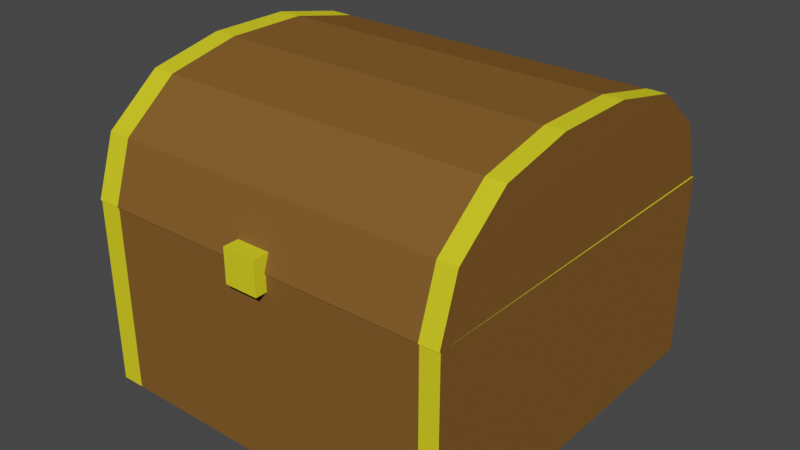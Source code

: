 # Source: Treasure_Chest.blend  (saved by Blender 2.93.20; exported with 4.5.12 LTS)
import bpy
from mathutils import Matrix  # noqa: F401  (used for matrix-valued properties, if any)

bpy.ops.wm.read_factory_settings(use_empty=True)
scene = bpy.context.scene
scene.name = 'Scene'

# ---- collections
col_collection = bpy.data.collections.new('Collection'); scene.collection.children.link(col_collection)

# ---- materials (node trees are filled in below, after node groups)
mat_log = bpy.data.materials.new('Log')
mat_log.use_transparent_shadow = False
mat_log.diffuse_color = (0.2079, 0.09831, 0.02555, 1.0)
mat_log.roughness = 1.0
mat_log.specular_intensity = 0.0
mat_trim = bpy.data.materials.new('Trim')
mat_trim.use_transparent_shadow = False
mat_trim.diffuse_color = (0.8, 0.7229, 0.0209, 1.0)

# ---- material node trees

# ---- world
world_world = bpy.data.worlds.new('World'); scene.world = world_world
world_world.use_nodes = True; world_world.node_tree.nodes.clear()
_N = world_world.node_tree.nodes; _L = world_world.node_tree.links
n0 = _N.new('ShaderNodeOutputWorld'); n0.name = 'World Output'; n0.location = (300, 300)
n1 = _N.new('ShaderNodeBackground'); n1.name = 'Background'; n1.location = (10, 300)
n1.inputs[0].default_value = (0.05088, 0.05088, 0.05088, 1.0)
_L.new(n1.outputs[0], n0.inputs[0])
n0.is_active_output = True
world_world.color = (0.05088, 0.05088, 0.05088)
world_world.use_sun_shadow = False
world_world.sun_shadow_jitter_overblur = 0.0

# ---- meshes
me_cube_002 = bpy.data.meshes.new('Cube.002')
me_cube_002.from_pydata([(-1.0, -1.0, -1.0), (-1.0, -1.0, 0.0), (-1.0, 1.0, -1.0), (1.0, -1.0, -1.0), (1.0, 1.0, -1.0), (1.0, 1.0, 0.0), (-1.0, 1.0, 0.0), (1.0, -1.0, 0.0), (-0.9, -0.9, 0.0), (0.9, 0.9, 0.0), (-0.9, 0.9, 0.0), (0.9, -0.9, 0.0), (-0.9, -0.9, -0.875), (0.9, 0.9, -0.875), (-0.9, 0.9, -0.875), (0.9, -0.9, -0.875), (0.9, 1.0, -1.0), (0.9, -1.0, -1.0), (0.9, 1.0, 0.0), (0.9, -1.0, 0.0), (0.81, 0.9, 0.0), (0.81, -0.9, 0.0), (0.81, 0.9, -0.875), (0.81, -0.9, -0.875), (-0.8751, 1.0, -1.0), (-0.8751, -1.0, 0.0), (-0.7846, -0.9, 0.0), (-0.7846, -0.9, -0.875), (-0.8751, -1.0, -1.0), (-0.8751, 1.0, 0.0), (-0.7846, 0.9, 0.0), (-0.7846, 0.9, -0.875)], [], [(0, 1, 6, 2), (16, 18, 5, 4), (4, 5, 7, 3), (28, 25, 1, 0), (16, 4, 3, 17), (19, 7, 11, 21), (7, 5, 9, 11), (29, 6, 10, 30), (6, 1, 8, 10), (11, 9, 13, 15), (10, 8, 12, 14), (21, 11, 15, 23), (30, 10, 14, 31), (23, 15, 13, 22), (27, 23, 22, 31), (9, 20, 22, 13), (26, 21, 23, 27), (5, 18, 20, 9), (25, 19, 21, 26), (24, 16, 17, 28), (3, 7, 19, 17), (24, 29, 18, 16), (2, 6, 29, 24), (2, 24, 28, 0), (1, 25, 26, 8), (8, 26, 27, 12), (12, 27, 31, 14), (20, 30, 31, 22), (18, 29, 30, 20), (17, 19, 25, 28)])
me_cube_002.polygons.foreach_set('material_index', [0, 1, 0, 1, 1, 0, 1, 0, 1, 0, 0, 0, 0, 0, 0, 0, 0, 0, 0, 0, 1, 0, 1, 1, 0, 0, 0, 0, 0, 0])
_uv = me_cube_002.uv_layers.new(name='UVMap')
_uv.uv.foreach_set('vector', [0.375, 0.0, 0.625, 0.0, 0.625, 0.25, 0.375, 0.25, 0.375, 0.4875, 0.625, 0.4875, 0.625, 0.5, 0.375, 0.5, 0.375, 0.5, 0.625, 0.5, 0.625, 0.75, 0.375, 0.75, 0.375, 0.9881, 0.625, 0.9881, 0.625, 1.0, 0.375, 1.0, 0.3625, 0.5, 0.375, 0.5, 0.375, 0.75, 0.3625, 0.75, 0.625, 0.7625, 0.625, 0.75, 0.625, 0.75, 0.625, 0.7625, 0.625, 0.75, 0.625, 0.5, 0.625, 0.5, 0.625, 0.75, 0.625, 0.2619, 0.625, 0.25, 0.625, 0.25, 0.625, 0.2619, 0.625, 0.25, 0.625, 0.0, 0.625, 0.0, 0.625, 0.25, 0.625, 0.75, 0.625, 0.5, 0.625, 0.5, 0.625, 0.75, 0.625, 0.25, 0.625, 0.0, 0.625, 0.0, 0.625, 0.25, 0.625, 0.7625, 0.625, 0.75, 0.625, 0.75, 0.625, 0.7625, 0.625, 0.2619, 0.625, 0.25, 0.625, 0.25, 0.625, 0.2619, 0.625, 0.7625, 0.625, 0.75, 0.625, 0.5, 0.625, 0.4875, 0.625, 0.9881, 0.625, 0.7625, 0.625, 0.4875, 0.625, 0.2619, 0.625, 0.5, 0.625, 0.4875, 0.625, 0.4875, 0.625, 0.5, 0.625, 0.9881, 0.625, 0.7625, 0.625, 0.7625, 0.625, 0.9881, 0.625, 0.5, 0.625, 0.4875, 0.625, 0.4875, 0.625, 0.5, 0.625, 0.9881, 0.625, 0.7625, 0.625, 0.7625, 0.625, 0.9881, 0.1369, 0.5, 0.3625, 0.5, 0.3625, 0.75, 0.1369, 0.75, 0.375, 0.75, 0.625, 0.75, 0.625, 0.7625, 0.375, 0.7625, 0.375, 0.2619, 0.625, 0.2619, 0.625, 0.4875, 0.375, 0.4875, 0.375, 0.25, 0.625, 0.25, 0.625, 0.2619, 0.375, 0.2619, 0.125, 0.5, 0.1369, 0.5, 0.1369, 0.75, 0.125, 0.75, 0.625, 1.0, 0.625, 0.9881, 0.625, 0.9881, 0.625, 1.0, 0.625, 1.0, 0.625, 0.9881, 0.625, 0.9881, 0.625, 1.0, 0.625, 1.0, 0.625, 0.9881, 0.625, 0.2619, 0.625, 0.25, 0.625, 0.4875, 0.625, 0.2619, 0.625, 0.2619, 0.625, 0.4875, 0.625, 0.4875, 0.625, 0.2619, 0.625, 0.2619, 0.625, 0.4875, 0.375, 0.7625, 0.625, 0.7625, 0.625, 0.9881, 0.375, 0.9881])
me_cube_002.materials.append(mat_log)
me_cube_002.materials.append(mat_trim)
me_cube_002.use_remesh_fix_poles = True
me_cube_002.use_remesh_preserve_attributes = False
me_cube_002.update()
me_cube_001 = bpy.data.meshes.new('Cube.001')
me_cube_001.from_pydata([(-1.0, -2.023, 0.0), (-1.0, -1.245, 0.625), (-1.0, -1.919, 0.3125), (-1.0, -1.634, 0.5413), (-1.0, -0.8018, 0.625), (-1.0, -0.4125, 0.5413), (-1.0, -0.1275, 0.3125), (1.0, -1.245, 0.625), (1.0, -2.023, 0.0), (1.0, -1.634, 0.5413), (1.0, -1.919, 0.3125), (1.0, -0.8018, 0.625), (1.0, -0.1275, 0.3125), (1.0, -0.4125, 0.5413), (-0.9272, -1.95, 0.001254), (-0.9272, -0.09607, 0.001254), (0.9272, -1.95, 0.001254), (0.9272, -0.09607, 0.001254), (-0.9272, -1.95, 0.001254), (-0.9272, -1.229, 0.5807), (-0.9272, -1.854, 0.291), (-0.9272, -1.589, 0.5031), (-0.9272, -0.8179, 0.5807), (-0.9272, -0.09607, 0.001254), (-0.9272, -0.457, 0.5031), (-0.9272, -0.1928, 0.291), (0.9272, -1.229, 0.5807), (0.9272, -1.95, 0.001254), (0.9272, -1.589, 0.5031), (0.9272, -1.854, 0.291), (0.9272, -0.09607, 0.001254), (0.9272, -0.8179, 0.5807), (0.9272, -0.1928, 0.291), (0.9272, -0.457, 0.5031), (-0.9949, -0.02838, 0.001254), (0.9949, -0.02838, 0.001254), (0.9, -0.8018, 0.625), (0.9, -0.4125, 0.5413), (0.9, -0.1275, 0.3125), (0.9, -1.245, 0.625), (0.9, -1.634, 0.5413), (0.9, -1.919, 0.3125), (0.8345, -0.8179, 0.5807), (0.8345, -0.457, 0.5031), (0.8345, -0.1928, 0.291), (0.8345, -0.09607, 0.001254), (0.8345, -1.229, 0.5807), (0.8345, -1.589, 0.5031), (0.8345, -1.854, 0.291), (0.8345, -1.95, 0.001254), (0.8954, -0.02838, 0.001254), (0.9, -2.023, 0.0), (-0.8762, -0.4125, 0.5413), (-0.8762, -0.1275, 0.3125), (-0.8762, -1.245, 0.625), (-0.8103, -0.457, 0.5031), (-0.8103, -0.1928, 0.291), (-0.8103, -1.229, 0.5807), (-0.8103, -1.95, 0.001254), (-0.8715, -0.02838, 0.001254), (-0.8762, -0.8018, 0.625), (-0.8762, -1.634, 0.5413), (-0.8762, -1.919, 0.3125), (-0.8103, -0.8179, 0.5807), (-0.8103, -0.09607, 0.001254), (-0.8103, -1.589, 0.5031), (-0.8103, -1.854, 0.291), (-0.8762, -2.023, 0.0), (-0.08966, -2.077, -0.08966), (-0.08966, -2.077, 0.08966), (-0.08966, -1.898, -0.08966), (-0.08966, -1.898, 0.08966), (0.08966, -2.077, -0.08966), (0.08966, -2.077, 0.08966), (0.08966, -1.898, -0.08966), (0.08966, -1.898, 0.08966)], [], [(60, 4, 1, 54), (8, 35, 12, 13, 11, 7, 9, 10), (36, 11, 13, 37), (37, 13, 12, 38), (38, 12, 35, 50), (54, 1, 3, 61), (61, 3, 2, 62), (62, 2, 0, 67), (34, 0, 2, 3, 1, 4, 5, 6), (63, 57, 19, 22), (16, 27, 29, 28, 26, 31, 33, 32, 30, 17), (42, 43, 33, 31), (43, 44, 32, 33), (44, 45, 30, 32), (57, 65, 21, 19), (65, 66, 20, 21), (66, 58, 18, 20), (15, 23, 25, 24, 22, 19, 21, 20, 18, 14), (30, 35, 17), (18, 0, 14), (17, 35, 8, 16), (58, 67, 0, 18), (16, 8, 27), (15, 34, 23), (14, 0, 34, 15), (45, 50, 35, 30), (64, 59, 50, 45), (27, 8, 51, 49), (29, 27, 49, 48), (28, 29, 48, 47), (26, 28, 47, 46), (56, 64, 45, 44), (55, 56, 44, 43), (63, 55, 43, 42), (31, 26, 46, 42), (10, 41, 51, 8), (9, 40, 41, 10), (7, 39, 40, 9), (53, 38, 50, 59), (52, 37, 38, 53), (60, 36, 37, 52), (11, 36, 39, 7), (4, 60, 52, 5), (5, 52, 53, 6), (6, 53, 59, 34), (22, 24, 55, 63), (24, 25, 56, 55), (25, 23, 64, 56), (23, 34, 59, 64), (49, 51, 67, 58), (48, 49, 58, 66), (47, 48, 66, 65), (46, 47, 65, 57), (42, 46, 57, 63), (41, 62, 67, 51), (40, 61, 62, 41), (39, 54, 61, 40), (36, 60, 54, 39), (68, 69, 71, 70), (70, 71, 75, 74), (74, 75, 73, 72), (72, 73, 69, 68), (70, 74, 72, 68), (75, 71, 69, 73)])
me_cube_001.polygons.foreach_set('material_index', [1, 0, 1, 1, 1, 1, 1, 1, 0, 0, 0, 0, 0, 0, 0, 0, 0, 1, 1, 1, 1, 0, 1, 1, 1, 0, 0, 0, 0, 0, 0, 0, 0, 0, 0, 1, 1, 1, 0, 0, 0, 1, 1, 1, 1, 0, 0, 0, 0, 0, 0, 0, 0, 0, 0, 0, 0, 0, 1, 1, 1, 1, 1, 1])
_uv = me_cube_001.uv_layers.new(name='UVMap')
_uv.uv.foreach_set('vector', [0.8631, 0.5973, 0.875, 0.5973, 0.875, 0.6527, 0.8631, 0.6527, 0.625, 0.75, 0.625, 0.5, 0.625, 0.513, 0.625, 0.5487, 0.625, 0.5973, 0.625, 0.6527, 0.625, 0.7013, 0.625, 0.737, 0.6375, 0.5973, 0.625, 0.5973, 0.625, 0.5487, 0.6375, 0.5487, 0.625, 0.4875, 0.625, 0.5, 0.625, 0.5, 0.625, 0.4875, 0.625, 0.4875, 0.625, 0.5, 0.625, 0.5, 0.625, 0.4875, 0.8631, 0.6527, 0.875, 0.6527, 0.875, 0.7013, 0.8631, 0.7013, 0.625, 0.9881, 0.625, 1.0, 0.625, 1.0, 0.625, 0.9881, 0.625, 0.9881, 0.625, 1.0, 0.625, 1.0, 0.625, 0.9881, 0.625, 0.25, 0.625, 0.0, 0.625, 0.01304, 0.625, 0.04866, 0.625, 0.09732, 0.625, 0.1527, 0.625, 0.2013, 0.625, 0.237, 0.8631, 0.5973, 0.8631, 0.6527, 0.875, 0.6527, 0.875, 0.5973, 0.625, 0.75, 0.625, 0.75, 0.625, 0.737, 0.625, 0.7013, 0.625, 0.6527, 0.625, 0.5973, 0.625, 0.5487, 0.625, 0.513, 0.625, 0.5, 0.625, 0.5, 0.6375, 0.5973, 0.6375, 0.5487, 0.625, 0.5487, 0.625, 0.5973, 0.625, 0.4875, 0.625, 0.4875, 0.625, 0.5, 0.625, 0.5, 0.625, 0.4875, 0.625, 0.4875, 0.625, 0.5, 0.625, 0.5, 0.8631, 0.6527, 0.8631, 0.7013, 0.875, 0.7013, 0.875, 0.6527, 0.625, 0.9881, 0.625, 0.9881, 0.625, 1.0, 0.625, 1.0, 0.625, 0.9881, 0.625, 0.9881, 0.625, 1.0, 0.625, 1.0, 0.625, 0.25, 0.625, 0.25, 0.625, 0.237, 0.625, 0.2013, 0.625, 0.1527, 0.625, 0.09732, 0.625, 0.04866, 0.625, 0.01304, 0.625, 0.0, 0.625, 0.0, 0.625, 0.5, 0.625, 0.5, 0.625, 0.5, 0.625, 0.0, 0.625, 0.0, 0.625, 0.0, 0.625, 0.5, 0.625, 0.5, 0.625, 0.75, 0.625, 0.75, 0.625, 0.9881, 0.625, 0.9881, 0.625, 1.0, 0.625, 1.0, 0.625, 0.75, 0.625, 0.75, 0.625, 0.75, 0.625, 0.25, 0.625, 0.25, 0.625, 0.25, 0.625, 0.0, 0.625, 0.0, 0.625, 0.25, 0.625, 0.25, 0.625, 0.4875, 0.625, 0.4875, 0.625, 0.5, 0.625, 0.5, 0.625, 0.2619, 0.625, 0.2619, 0.625, 0.4875, 0.625, 0.4875, 0.625, 0.75, 0.625, 0.75, 0.625, 0.7625, 0.625, 0.7625, 0.625, 0.75, 0.625, 0.75, 0.625, 0.7625, 0.625, 0.7625, 0.625, 0.75, 0.625, 0.75, 0.625, 0.7625, 0.625, 0.7625, 0.625, 0.6527, 0.625, 0.7013, 0.6375, 0.7013, 0.6375, 0.6527, 0.625, 0.2619, 0.625, 0.2619, 0.625, 0.4875, 0.625, 0.4875, 0.625, 0.2619, 0.625, 0.2619, 0.625, 0.4875, 0.625, 0.4875, 0.8631, 0.5973, 0.8631, 0.5487, 0.6375, 0.5487, 0.6375, 0.5973, 0.625, 0.5973, 0.625, 0.6527, 0.6375, 0.6527, 0.6375, 0.5973, 0.625, 0.75, 0.625, 0.7625, 0.625, 0.7625, 0.625, 0.75, 0.625, 0.75, 0.625, 0.7625, 0.625, 0.7625, 0.625, 0.75, 0.625, 0.6527, 0.6375, 0.6527, 0.6375, 0.7013, 0.625, 0.7013, 0.625, 0.2619, 0.625, 0.4875, 0.625, 0.4875, 0.625, 0.2619, 0.625, 0.2619, 0.625, 0.4875, 0.625, 0.4875, 0.625, 0.2619, 0.8631, 0.5973, 0.6375, 0.5973, 0.6375, 0.5487, 0.8631, 0.5487, 0.625, 0.5973, 0.6375, 0.5973, 0.6375, 0.6527, 0.625, 0.6527, 0.875, 0.5973, 0.8631, 0.5973, 0.8631, 0.5487, 0.875, 0.5487, 0.625, 0.25, 0.625, 0.2619, 0.625, 0.2619, 0.625, 0.25, 0.625, 0.25, 0.625, 0.2619, 0.625, 0.2619, 0.625, 0.25, 0.875, 0.5973, 0.875, 0.5487, 0.8631, 0.5487, 0.8631, 0.5973, 0.625, 0.25, 0.625, 0.25, 0.625, 0.2619, 0.625, 0.2619, 0.625, 0.25, 0.625, 0.25, 0.625, 0.2619, 0.625, 0.2619, 0.625, 0.25, 0.625, 0.25, 0.625, 0.2619, 0.625, 0.2619, 0.625, 0.7625, 0.625, 0.7625, 0.625, 0.9881, 0.625, 0.9881, 0.625, 0.7625, 0.625, 0.7625, 0.625, 0.9881, 0.625, 0.9881, 0.625, 0.7625, 0.625, 0.7625, 0.625, 0.9881, 0.625, 0.9881, 0.6375, 0.6527, 0.6375, 0.7013, 0.8631, 0.7013, 0.8631, 0.6527, 0.6375, 0.5973, 0.6375, 0.6527, 0.8631, 0.6527, 0.8631, 0.5973, 0.625, 0.7625, 0.625, 0.9881, 0.625, 0.9881, 0.625, 0.7625, 0.625, 0.7625, 0.625, 0.9881, 0.625, 0.9881, 0.625, 0.7625, 0.6375, 0.6527, 0.8631, 0.6527, 0.8631, 0.7013, 0.6375, 0.7013, 0.6375, 0.5973, 0.8631, 0.5973, 0.8631, 0.6527, 0.6375, 0.6527, 0.375, 0.0, 0.625, 0.0, 0.625, 0.25, 0.375, 0.25, 0.375, 0.25, 0.625, 0.25, 0.625, 0.5, 0.375, 0.5, 0.375, 0.5, 0.625, 0.5, 0.625, 0.75, 0.375, 0.75, 0.375, 0.75, 0.625, 0.75, 0.625, 1.0, 0.375, 1.0, 0.125, 0.5, 0.375, 0.5, 0.375, 0.75, 0.125, 0.75, 0.625, 0.5, 0.875, 0.5, 0.875, 0.75, 0.625, 0.75])
me_cube_001.materials.append(mat_log)
me_cube_001.materials.append(mat_trim)
me_cube_001.use_remesh_fix_poles = True
me_cube_001.use_remesh_preserve_attributes = False
me_cube_001.update()

# ---- objects
ob_bottom = bpy.data.objects.new('Bottom', me_cube_002)
ob_top = bpy.data.objects.new('Top', me_cube_001)

# ---- transforms, parenting, visibility, modifiers, constraints
ob_bottom.location = (0.0, 0.0, 0.0)
ob_bottom.scale = (0.8, 0.8, 0.8)
ob_top.location = (0.0, 0.8124, 0.0)
ob_top.scale = (0.8, 0.8, 0.8)

# ---- collection membership
col_collection.objects.link(ob_bottom)
col_collection.objects.link(ob_top)

# ---- scene / render settings (as saved in the file)
scene.frame_start = 1; scene.frame_end = 250; scene.frame_set(166)
scene.render.engine = 'BLENDER_EEVEE_NEXT'
scene.cycles.use_denoising = False
scene.cycles.samples = 128
scene.cycles.sampling_pattern = 'TABULATED_SOBOL'
scene.cycles.use_adaptive_sampling = False
scene.cycles.use_light_tree = False
scene.view_settings.view_transform = 'Filmic'
bpy.context.view_layer.update()

# ---- added for rendering (the .blend has no active camera and no usable light): camera, sun
cam_auto = bpy.data.cameras.new('AutoCamera')
cam_auto.lens = 50.0
cam_auto.sensor_width = 36.0
cam_auto.clip_end = 1000.0
ob_auto_camera = bpy.data.objects.new('AutoCamera', cam_auto)
scene.collection.objects.link(ob_auto_camera)
ob_auto_camera.location = (2.44266, -2.95581, 1.80413)
ob_auto_camera.rotation_euler = (1.09748, -7.21219e-08, 0.694738)
scene.camera = ob_auto_camera
light_auto_sun = bpy.data.lights.new('AutoSun', 'SUN')
light_auto_sun.energy = 3.0
light_auto_sun.angle = 0.0523599
ob_auto_sun = bpy.data.objects.new('AutoSun', light_auto_sun)
scene.collection.objects.link(ob_auto_sun)
ob_auto_sun.rotation_euler = (0.872665, 0.174533, 0.523599)
bpy.context.view_layer.update()

